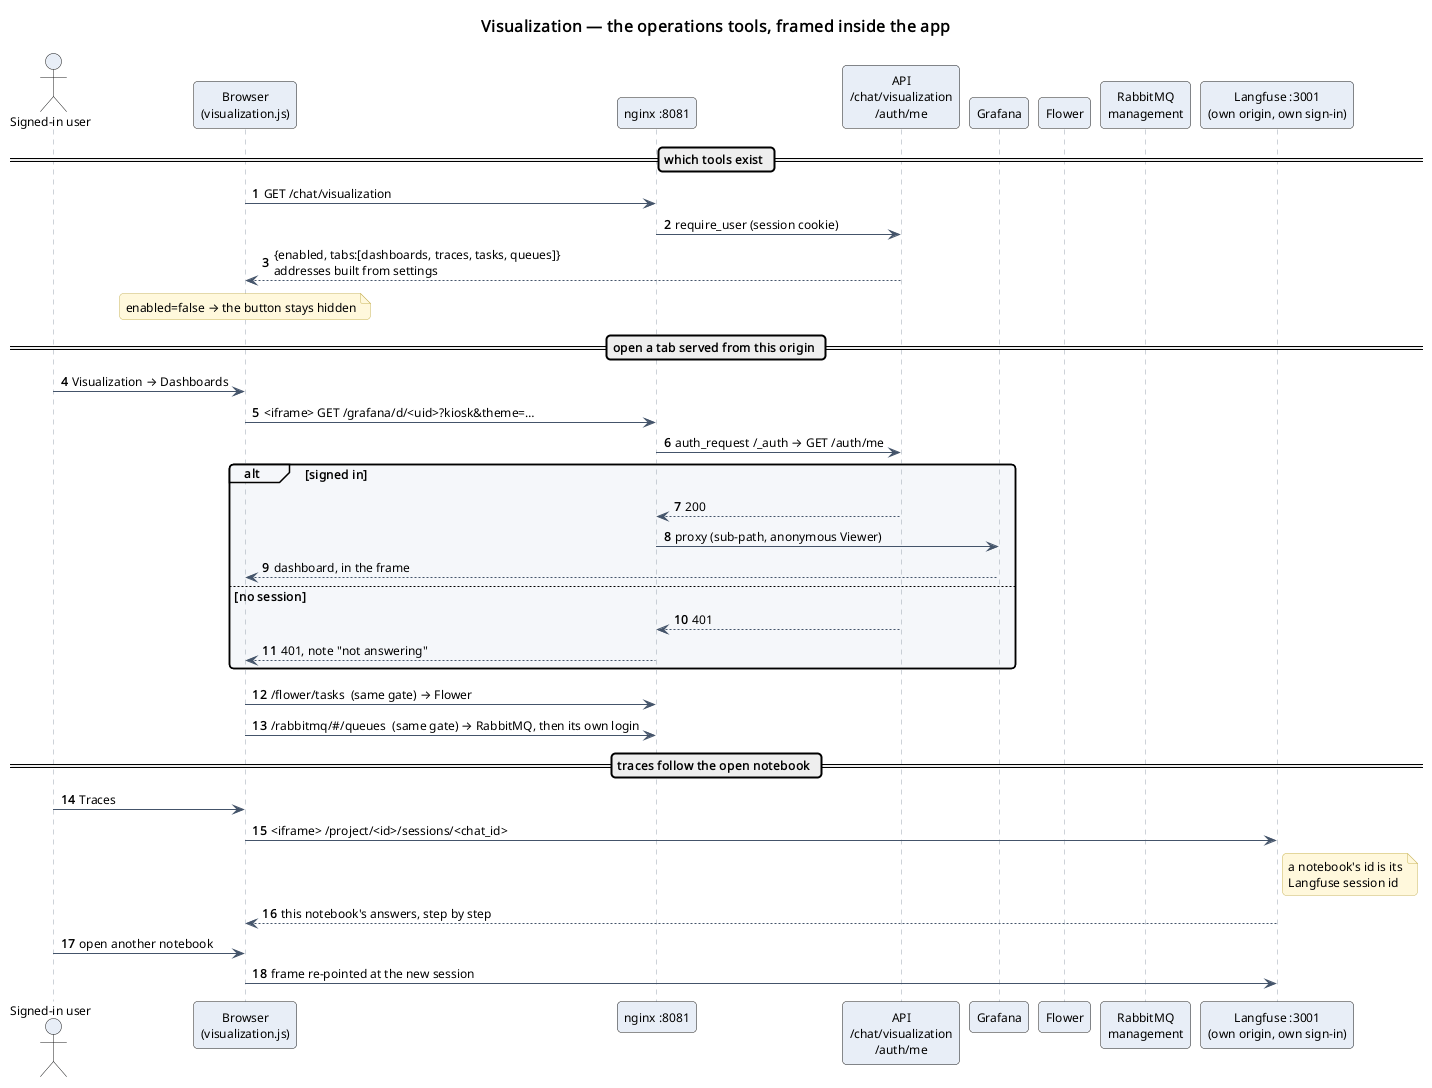

The diagram above was rendered by PlantUML. Its source (embedded in the PNG):
@startuml
!include ../_style.iuml
title Visualization — the operations tools, framed inside the app
autonumber "<b>0"

actor "Signed-in user" as user
participant "Browser\n(visualization.js)" as ui
participant "nginx :8081" as nginx
participant "API\n/chat/visualization\n/auth/me" as app
participant "Grafana" as grafana
participant "Flower" as flower
participant "RabbitMQ\nmanagement" as rabbit
participant "Langfuse :3001\n(own origin, own sign-in)" as langfuse

== which tools exist ==
ui -> nginx : GET /chat/visualization
nginx -> app : require_user (session cookie)
app --> ui : {enabled, tabs:[dashboards, traces, tasks, queues]}\naddresses built from settings
note over ui : enabled=false → the button stays hidden

== open a tab served from this origin ==
user -> ui : Visualization → Dashboards
ui -> nginx : <iframe> GET /grafana/d/<uid>?kiosk&theme=…
nginx -> app : auth_request /_auth → GET /auth/me
alt signed in
  app --> nginx : 200
  nginx -> grafana : proxy (sub-path, anonymous Viewer)
  grafana --> ui : dashboard, in the frame
else no session
  app --> nginx : 401
  nginx --> ui : 401, note "not answering"
end
ui -> nginx : /flower/tasks  (same gate) → Flower
ui -> nginx : /rabbitmq/#/queues  (same gate) → RabbitMQ, then its own login

== traces follow the open notebook ==
user -> ui : Traces
ui -> langfuse : <iframe> /project/<id>/sessions/<chat_id>
note right of langfuse : a notebook's id is its\nLangfuse session id
langfuse --> ui : this notebook's answers, step by step
user -> ui : open another notebook
ui -> langfuse : frame re-pointed at the new session
@enduml